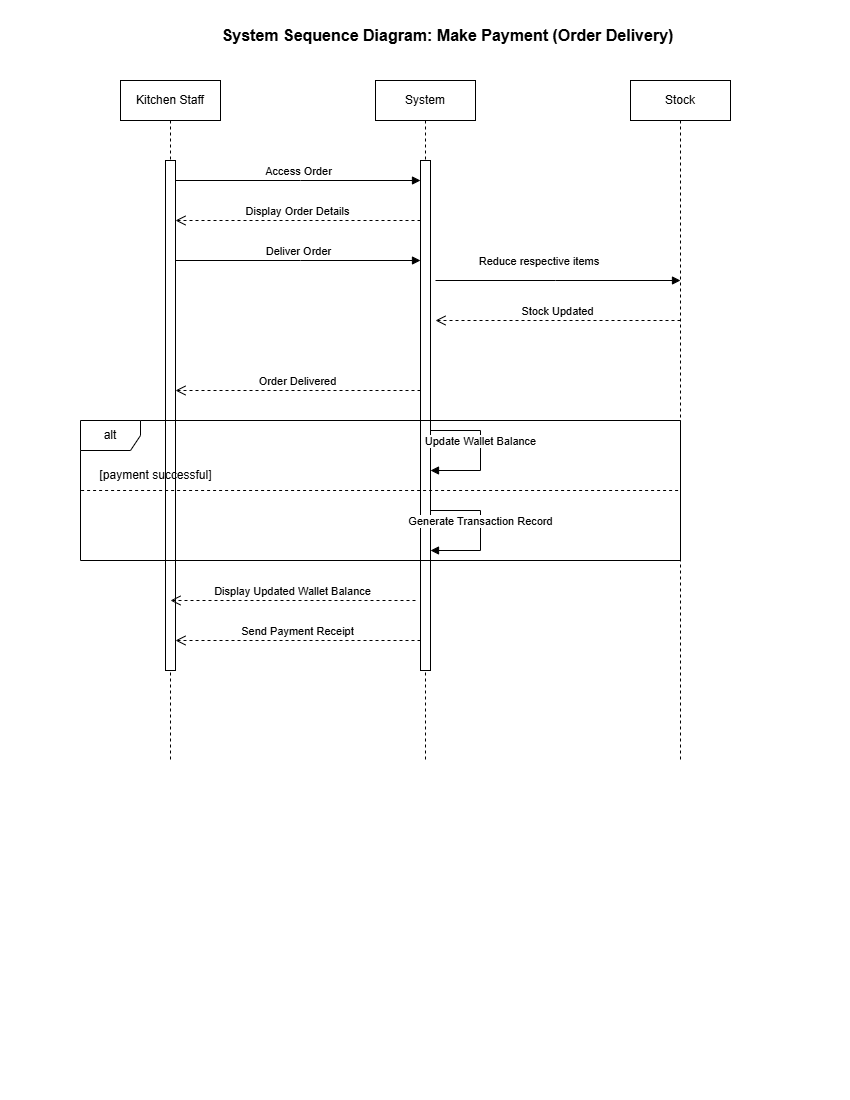

The diagram above was exported from draw.io. Its source (the exported page's mxGraphModel, read from the mxfile embedded in the PNG):
<mxGraphModel dx="1042" dy="660" grid="1" gridSize="10" guides="1" tooltips="1" connect="1" arrows="1" fold="1" page="1" pageScale="1" pageWidth="850" pageHeight="1100" math="0" shadow="0">
  <root>
    <mxCell id="0" />
    <mxCell id="1" parent="0" />
    <mxCell id="Hs5-Vx3Zt_2zzwW9cqEZ-1" value="&lt;font style=&quot;font-size: 16px;&quot;&gt;&lt;b&gt;System Sequence Diagram: Make Payment (Order Delivery)&lt;/b&gt;&lt;/font&gt;" style="text;html=1;strokeColor=none;fillColor=none;align=center;verticalAlign=middle;whiteSpace=wrap;rounded=0;" parent="1" vertex="1">
      <mxGeometry x="215" y="20" width="465" height="30" as="geometry" />
    </mxCell>
    <mxCell id="Hs5-Vx3Zt_2zzwW9cqEZ-2" value="Kitchen Staff" style="shape=umlLifeline;perimeter=lifelinePerimeter;whiteSpace=wrap;html=1;container=1;dropTarget=0;collapsible=0;recursiveResize=0;outlineConnect=0;portConstraint=eastwest;newEdgeStyle={&quot;curved&quot;:0,&quot;rounded&quot;:0};" parent="1" vertex="1">
      <mxGeometry x="120" y="80" width="100" height="680" as="geometry" />
    </mxCell>
    <mxCell id="Hs5-Vx3Zt_2zzwW9cqEZ-3" value="" style="html=1;points=[[0,0,0,0,5],[0,1,0,0,-5],[1,0,0,0,5],[1,1,0,0,-5]];perimeter=orthogonalPerimeter;outlineConnect=0;targetShapes=umlLifeline;portConstraint=eastwest;newEdgeStyle={&quot;curved&quot;:0,&quot;rounded&quot;:0};" parent="Hs5-Vx3Zt_2zzwW9cqEZ-2" vertex="1">
      <mxGeometry x="45" y="80" width="10" height="510" as="geometry" />
    </mxCell>
    <mxCell id="Hs5-Vx3Zt_2zzwW9cqEZ-4" value="System" style="shape=umlLifeline;perimeter=lifelinePerimeter;whiteSpace=wrap;html=1;container=1;dropTarget=0;collapsible=0;recursiveResize=0;outlineConnect=0;portConstraint=eastwest;newEdgeStyle={&quot;curved&quot;:0,&quot;rounded&quot;:0};" parent="1" vertex="1">
      <mxGeometry x="375" y="80" width="100" height="680" as="geometry" />
    </mxCell>
    <mxCell id="Hs5-Vx3Zt_2zzwW9cqEZ-5" value="" style="html=1;points=[[0,0,0,0,5],[0,1,0,0,-5],[1,0,0,0,5],[1,1,0,0,-5]];perimeter=orthogonalPerimeter;outlineConnect=0;targetShapes=umlLifeline;portConstraint=eastwest;newEdgeStyle={&quot;curved&quot;:0,&quot;rounded&quot;:0};" parent="Hs5-Vx3Zt_2zzwW9cqEZ-4" vertex="1">
      <mxGeometry x="45" y="80" width="10" height="510" as="geometry" />
    </mxCell>
    <mxCell id="Hs5-Vx3Zt_2zzwW9cqEZ-6" value="Stock" style="shape=umlLifeline;perimeter=lifelinePerimeter;whiteSpace=wrap;html=1;container=1;dropTarget=0;collapsible=0;recursiveResize=0;outlineConnect=0;portConstraint=eastwest;newEdgeStyle={&quot;curved&quot;:0,&quot;rounded&quot;:0};" parent="1" vertex="1">
      <mxGeometry x="630" y="80" width="100" height="680" as="geometry" />
    </mxCell>
    <mxCell id="Hs5-Vx3Zt_2zzwW9cqEZ-8" value="Access Order" style="html=1;verticalAlign=bottom;endArrow=block;curved=0;rounded=0;" parent="1" source="Hs5-Vx3Zt_2zzwW9cqEZ-3" target="Hs5-Vx3Zt_2zzwW9cqEZ-5" edge="1">
      <mxGeometry width="80" relative="1" as="geometry">
        <mxPoint x="385" y="190" as="sourcePoint" />
        <mxPoint x="465" y="190" as="targetPoint" />
        <Array as="points">
          <mxPoint x="300" y="180" />
        </Array>
      </mxGeometry>
    </mxCell>
    <mxCell id="Hs5-Vx3Zt_2zzwW9cqEZ-9" value="Display Order Details" style="html=1;verticalAlign=bottom;endArrow=open;dashed=1;endSize=8;curved=0;rounded=0;" parent="1" source="Hs5-Vx3Zt_2zzwW9cqEZ-5" target="Hs5-Vx3Zt_2zzwW9cqEZ-3" edge="1">
      <mxGeometry relative="1" as="geometry">
        <mxPoint x="465" y="190" as="sourcePoint" />
        <mxPoint x="385" y="190" as="targetPoint" />
        <Array as="points">
          <mxPoint x="300" y="220" />
        </Array>
      </mxGeometry>
    </mxCell>
    <mxCell id="Hs5-Vx3Zt_2zzwW9cqEZ-10" value="Deliver Order" style="html=1;verticalAlign=bottom;endArrow=block;curved=0;rounded=0;" parent="1" source="Hs5-Vx3Zt_2zzwW9cqEZ-3" target="Hs5-Vx3Zt_2zzwW9cqEZ-5" edge="1">
      <mxGeometry width="80" relative="1" as="geometry">
        <mxPoint x="385" y="270" as="sourcePoint" />
        <mxPoint x="465" y="270" as="targetPoint" />
        <Array as="points">
          <mxPoint x="300" y="260" />
        </Array>
      </mxGeometry>
    </mxCell>
    <mxCell id="Hs5-Vx3Zt_2zzwW9cqEZ-11" value="Order Delivered" style="html=1;verticalAlign=bottom;endArrow=open;dashed=1;endSize=8;curved=0;rounded=0;" parent="1" edge="1">
      <mxGeometry relative="1" as="geometry">
        <mxPoint x="420" y="390" as="sourcePoint" />
        <mxPoint x="175" y="390" as="targetPoint" />
        <Array as="points">
          <mxPoint x="300" y="390" />
        </Array>
      </mxGeometry>
    </mxCell>
    <mxCell id="Hs5-Vx3Zt_2zzwW9cqEZ-13" value="Reduce respective items&amp;nbsp;" style="html=1;verticalAlign=bottom;endArrow=block;curved=0;rounded=0;" parent="1" edge="1">
      <mxGeometry x="-0.1429" y="10" width="80" relative="1" as="geometry">
        <mxPoint x="435" y="280" as="sourcePoint" />
        <mxPoint x="680" y="280" as="targetPoint" />
        <Array as="points">
          <mxPoint x="555" y="280" />
        </Array>
        <mxPoint as="offset" />
      </mxGeometry>
    </mxCell>
    <mxCell id="Hs5-Vx3Zt_2zzwW9cqEZ-18" value="Update Wallet Balance" style="html=1;verticalAlign=bottom;endArrow=block;curved=0;rounded=0;" parent="1" edge="1">
      <mxGeometry width="80" relative="1" as="geometry">
        <mxPoint x="430" y="430" as="sourcePoint" />
        <mxPoint x="430" y="470" as="targetPoint" />
        <Array as="points">
          <mxPoint x="480" y="430" />
          <mxPoint x="480" y="470" />
        </Array>
      </mxGeometry>
    </mxCell>
    <mxCell id="Hs5-Vx3Zt_2zzwW9cqEZ-19" value="Generate Transaction Record" style="html=1;verticalAlign=bottom;endArrow=block;curved=0;rounded=0;" parent="1" edge="1">
      <mxGeometry width="80" relative="1" as="geometry">
        <mxPoint x="430" y="510" as="sourcePoint" />
        <mxPoint x="430" y="550" as="targetPoint" />
        <Array as="points">
          <mxPoint x="480" y="510" />
          <mxPoint x="480" y="550" />
        </Array>
      </mxGeometry>
    </mxCell>
    <mxCell id="Hs5-Vx3Zt_2zzwW9cqEZ-20" value="Display Updated Wallet Balance" style="html=1;verticalAlign=bottom;endArrow=open;dashed=1;endSize=8;curved=0;rounded=0;" parent="1" edge="1">
      <mxGeometry relative="1" as="geometry">
        <mxPoint x="415" y="600" as="sourcePoint" />
        <mxPoint x="170" y="600" as="targetPoint" />
        <Array as="points">
          <mxPoint x="295" y="600" />
        </Array>
      </mxGeometry>
    </mxCell>
    <mxCell id="Hs5-Vx3Zt_2zzwW9cqEZ-21" value="Send Payment Receipt" style="html=1;verticalAlign=bottom;endArrow=open;dashed=1;endSize=8;curved=0;rounded=0;" parent="1" edge="1">
      <mxGeometry relative="1" as="geometry">
        <mxPoint x="420" y="640" as="sourcePoint" />
        <mxPoint x="175" y="640" as="targetPoint" />
        <Array as="points">
          <mxPoint x="300" y="640" />
        </Array>
      </mxGeometry>
    </mxCell>
    <mxCell id="Hs5-Vx3Zt_2zzwW9cqEZ-22" value="alt" style="shape=umlFrame;whiteSpace=wrap;html=1;pointerEvents=0;" parent="1" vertex="1">
      <mxGeometry x="80" y="420" width="600" height="140" as="geometry" />
    </mxCell>
    <mxCell id="Hs5-Vx3Zt_2zzwW9cqEZ-23" value="[payment successful]" style="text;html=1;align=center;verticalAlign=middle;resizable=0;points=[];autosize=1;strokeColor=none;fillColor=none;" parent="1" vertex="1">
      <mxGeometry x="90" y="460" width="130" height="30" as="geometry" />
    </mxCell>
    <mxCell id="Hs5-Vx3Zt_2zzwW9cqEZ-24" value="" style="endArrow=none;dashed=1;html=1;rounded=0;exitX=0.001;exitY=0.5;exitDx=0;exitDy=0;exitPerimeter=0;entryX=1;entryY=0.5;entryDx=0;entryDy=0;" parent="1" source="Hs5-Vx3Zt_2zzwW9cqEZ-22" target="Hs5-Vx3Zt_2zzwW9cqEZ-22" edge="1">
      <mxGeometry width="50" height="50" relative="1" as="geometry">
        <mxPoint x="400" y="470" as="sourcePoint" />
        <mxPoint x="450" y="420" as="targetPoint" />
      </mxGeometry>
    </mxCell>
    <mxCell id="fmgpJM9rjkqHPnehZGSX-1" value="Stock Updated" style="html=1;verticalAlign=bottom;endArrow=open;dashed=1;endSize=8;curved=0;rounded=0;" parent="1" edge="1">
      <mxGeometry relative="1" as="geometry">
        <mxPoint x="680" y="320" as="sourcePoint" />
        <mxPoint x="435" y="320" as="targetPoint" />
        <Array as="points">
          <mxPoint x="605" y="320" />
          <mxPoint x="555" y="320" />
        </Array>
      </mxGeometry>
    </mxCell>
  </root>
</mxGraphModel>